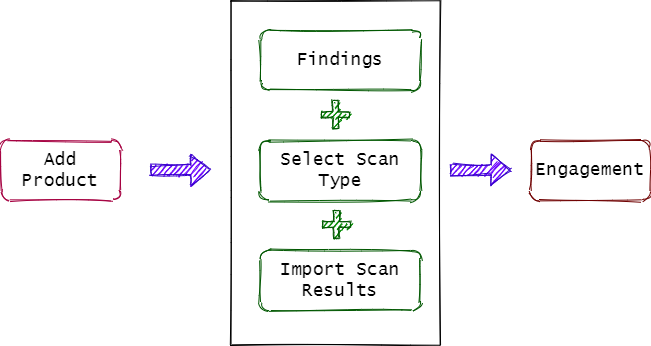

The diagram above was exported from draw.io. Its source (the exported page's mxGraphModel, read from the mxfile embedded in the PNG):
<mxGraphModel dx="1024" dy="592" grid="1" gridSize="10" guides="1" tooltips="1" connect="1" arrows="1" fold="1" page="1" pageScale="1" pageWidth="850" pageHeight="1100" math="0" shadow="0">
  <root>
    <mxCell id="0" />
    <mxCell id="1" parent="0" />
    <mxCell id="T6VVGg7hAx30COr7OLHL-1" value="&lt;font face=&quot;Lucida Console&quot; style=&quot;font-size: 18px&quot; color=&quot;#000000&quot;&gt;Add Product&lt;/font&gt;" style="rounded=1;whiteSpace=wrap;html=1;sketch=1;strokeColor=#A50040;fontColor=#ffffff;fillColor=none;" vertex="1" parent="1">
      <mxGeometry x="10" y="230" width="120" height="60" as="geometry" />
    </mxCell>
    <mxCell id="T6VVGg7hAx30COr7OLHL-2" value="&lt;font color=&quot;#000000&quot;&gt;Findings&lt;/font&gt;" style="rounded=1;whiteSpace=wrap;html=1;fontFamily=Lucida Console;fontSize=18;sketch=1;strokeColor=#005700;fontColor=#ffffff;fillColor=none;" vertex="1" parent="1">
      <mxGeometry x="270" y="120" width="160" height="60" as="geometry" />
    </mxCell>
    <mxCell id="T6VVGg7hAx30COr7OLHL-3" value="&lt;font color=&quot;#000000&quot;&gt;Import Scan Results&lt;/font&gt;" style="rounded=1;whiteSpace=wrap;html=1;fontFamily=Lucida Console;fontSize=18;strokeColor=#005700;fontColor=#ffffff;fillColor=none;sketch=1;" vertex="1" parent="1">
      <mxGeometry x="270" y="340" width="160" height="60" as="geometry" />
    </mxCell>
    <mxCell id="T6VVGg7hAx30COr7OLHL-4" value="&lt;font color=&quot;#000000&quot;&gt;Select Scan Type&lt;/font&gt;" style="rounded=1;whiteSpace=wrap;html=1;fontFamily=Lucida Console;fontSize=18;sketch=1;strokeColor=#005700;fontColor=#ffffff;fillColor=none;" vertex="1" parent="1">
      <mxGeometry x="270" y="230" width="160" height="60" as="geometry" />
    </mxCell>
    <mxCell id="T6VVGg7hAx30COr7OLHL-5" value="&lt;font face=&quot;Lucida Console&quot; style=&quot;font-size: 18px&quot; color=&quot;#000000&quot;&gt;Engagement&lt;/font&gt;" style="rounded=1;whiteSpace=wrap;html=1;sketch=1;strokeColor=#6F0000;fontColor=#ffffff;fillColor=none;" vertex="1" parent="1">
      <mxGeometry x="540" y="230" width="120" height="60" as="geometry" />
    </mxCell>
    <mxCell id="T6VVGg7hAx30COr7OLHL-6" value="" style="shape=flexArrow;endArrow=classic;html=1;fontFamily=Lucida Console;fontSize=18;sketch=1;fillColor=#6a00ff;strokeColor=#3700CC;" edge="1" parent="1">
      <mxGeometry width="50" height="50" relative="1" as="geometry">
        <mxPoint x="160" y="259.5" as="sourcePoint" />
        <mxPoint x="220" y="259.5" as="targetPoint" />
      </mxGeometry>
    </mxCell>
    <mxCell id="T6VVGg7hAx30COr7OLHL-7" value="" style="shape=flexArrow;endArrow=classic;html=1;fontFamily=Lucida Console;fontSize=18;sketch=1;fillColor=#6a00ff;strokeColor=#3700CC;" edge="1" parent="1">
      <mxGeometry width="50" height="50" relative="1" as="geometry">
        <mxPoint x="460" y="259.5" as="sourcePoint" />
        <mxPoint x="520" y="259.5" as="targetPoint" />
      </mxGeometry>
    </mxCell>
    <mxCell id="T6VVGg7hAx30COr7OLHL-9" value="" style="rounded=0;whiteSpace=wrap;html=1;sketch=1;fillColor=none;fontFamily=Lucida Console;fontSize=18;rotation=-90;" vertex="1" parent="1">
      <mxGeometry x="172.5" y="157.5" width="345" height="210" as="geometry" />
    </mxCell>
    <mxCell id="T6VVGg7hAx30COr7OLHL-15" value="" style="shape=cross;whiteSpace=wrap;html=1;sketch=1;fillColor=#008a00;fontFamily=Lucida Console;fontSize=18;strokeColor=#005700;fontColor=#ffffff;" vertex="1" parent="1">
      <mxGeometry x="331" y="190" width="28" height="28" as="geometry" />
    </mxCell>
    <mxCell id="T6VVGg7hAx30COr7OLHL-16" value="" style="shape=cross;whiteSpace=wrap;html=1;sketch=1;fillColor=#008a00;fontFamily=Lucida Console;fontSize=18;strokeColor=#005700;fontColor=#ffffff;" vertex="1" parent="1">
      <mxGeometry x="332" y="300" width="28" height="28" as="geometry" />
    </mxCell>
  </root>
</mxGraphModel>